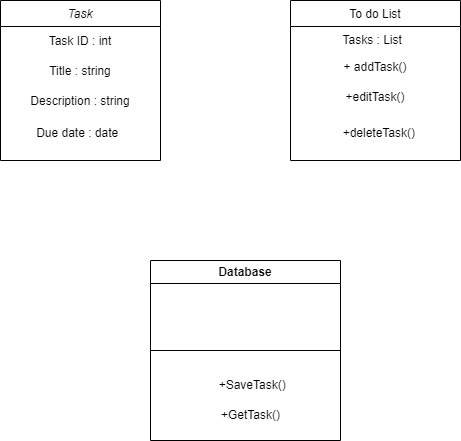

The diagram above was exported from draw.io. Its source (the exported page's mxGraphModel, read from the mxfile embedded in the PNG):
<mxGraphModel dx="1034" dy="442" grid="1" gridSize="10" guides="1" tooltips="1" connect="1" arrows="1" fold="1" page="1" pageScale="1" pageWidth="827" pageHeight="1169" math="0" shadow="0">
  <root>
    <mxCell id="WIyWlLk6GJQsqaUBKTNV-0" />
    <mxCell id="WIyWlLk6GJQsqaUBKTNV-1" parent="WIyWlLk6GJQsqaUBKTNV-0" />
    <mxCell id="zkfFHV4jXpPFQw0GAbJ--0" value="Task" style="swimlane;fontStyle=2;align=center;verticalAlign=top;childLayout=stackLayout;horizontal=1;startSize=26;horizontalStack=0;resizeParent=1;resizeLast=0;collapsible=1;marginBottom=0;rounded=0;shadow=0;strokeWidth=1;" parent="WIyWlLk6GJQsqaUBKTNV-1" vertex="1">
      <mxGeometry x="220" y="120" width="160" height="160" as="geometry">
        <mxRectangle x="230" y="140" width="160" height="26" as="alternateBounds" />
      </mxGeometry>
    </mxCell>
    <mxCell id="mDhuRxWWboxrMbMMR-Dz-5" value="Task ID : int" style="text;html=1;strokeColor=none;fillColor=none;align=center;verticalAlign=middle;whiteSpace=wrap;rounded=0;" parent="zkfFHV4jXpPFQw0GAbJ--0" vertex="1">
      <mxGeometry y="26" width="160" height="30" as="geometry" />
    </mxCell>
    <mxCell id="mDhuRxWWboxrMbMMR-Dz-6" value="Title : string" style="text;html=1;strokeColor=none;fillColor=none;align=center;verticalAlign=middle;whiteSpace=wrap;rounded=0;" parent="zkfFHV4jXpPFQw0GAbJ--0" vertex="1">
      <mxGeometry y="56" width="160" height="30" as="geometry" />
    </mxCell>
    <mxCell id="mDhuRxWWboxrMbMMR-Dz-7" value="Description : string" style="text;html=1;strokeColor=none;fillColor=none;align=center;verticalAlign=middle;whiteSpace=wrap;rounded=0;" parent="zkfFHV4jXpPFQw0GAbJ--0" vertex="1">
      <mxGeometry y="86" width="160" height="30" as="geometry" />
    </mxCell>
    <mxCell id="zkfFHV4jXpPFQw0GAbJ--13" value="To do List" style="swimlane;fontStyle=0;align=center;verticalAlign=top;childLayout=stackLayout;horizontal=1;startSize=26;horizontalStack=0;resizeParent=1;resizeLast=0;collapsible=1;marginBottom=0;rounded=0;shadow=0;strokeWidth=1;" parent="WIyWlLk6GJQsqaUBKTNV-1" vertex="1">
      <mxGeometry x="510" y="120" width="170" height="160" as="geometry">
        <mxRectangle x="340" y="380" width="170" height="26" as="alternateBounds" />
      </mxGeometry>
    </mxCell>
    <mxCell id="zkfFHV4jXpPFQw0GAbJ--14" value="              Tasks : List" style="text;align=left;verticalAlign=top;spacingLeft=4;spacingRight=4;overflow=hidden;rotatable=0;points=[[0,0.5],[1,0.5]];portConstraint=eastwest;" parent="zkfFHV4jXpPFQw0GAbJ--13" vertex="1">
      <mxGeometry y="26" width="170" height="26" as="geometry" />
    </mxCell>
    <mxCell id="mDhuRxWWboxrMbMMR-Dz-8" value="+ addTask()" style="text;html=1;strokeColor=none;fillColor=none;align=center;verticalAlign=middle;whiteSpace=wrap;rounded=0;" parent="zkfFHV4jXpPFQw0GAbJ--13" vertex="1">
      <mxGeometry y="52" width="170" height="30" as="geometry" />
    </mxCell>
    <mxCell id="mDhuRxWWboxrMbMMR-Dz-9" value="+editTask()" style="text;html=1;strokeColor=none;fillColor=none;align=center;verticalAlign=middle;whiteSpace=wrap;rounded=0;" parent="zkfFHV4jXpPFQw0GAbJ--13" vertex="1">
      <mxGeometry y="82" width="170" height="30" as="geometry" />
    </mxCell>
    <mxCell id="cyPA0_65jxY5OQiFtTSW-0" value="&amp;nbsp; &amp;nbsp; Due date : date" style="text;html=1;align=center;verticalAlign=middle;resizable=0;points=[];autosize=1;strokeColor=none;fillColor=none;" vertex="1" parent="WIyWlLk6GJQsqaUBKTNV-1">
      <mxGeometry x="230" y="238" width="120" height="30" as="geometry" />
    </mxCell>
    <mxCell id="cyPA0_65jxY5OQiFtTSW-1" value="&amp;nbsp; &amp;nbsp; &amp;nbsp; &amp;nbsp; &amp;nbsp; &amp;nbsp;+deleteTask()" style="text;html=1;align=center;verticalAlign=middle;resizable=0;points=[];autosize=1;strokeColor=none;fillColor=none;" vertex="1" parent="WIyWlLk6GJQsqaUBKTNV-1">
      <mxGeometry x="515" y="238" width="130" height="30" as="geometry" />
    </mxCell>
    <mxCell id="cyPA0_65jxY5OQiFtTSW-6" value="Database" style="swimlane;whiteSpace=wrap;html=1;" vertex="1" parent="WIyWlLk6GJQsqaUBKTNV-1">
      <mxGeometry x="370" y="380" width="190" height="180" as="geometry" />
    </mxCell>
    <mxCell id="cyPA0_65jxY5OQiFtTSW-16" value="&amp;nbsp; &amp;nbsp; +SaveTask()" style="text;html=1;align=center;verticalAlign=middle;resizable=0;points=[];autosize=1;strokeColor=none;fillColor=none;" vertex="1" parent="cyPA0_65jxY5OQiFtTSW-6">
      <mxGeometry x="45" y="110" width="100" height="30" as="geometry" />
    </mxCell>
    <mxCell id="cyPA0_65jxY5OQiFtTSW-17" value="+GetTask()" style="text;html=1;align=center;verticalAlign=middle;resizable=0;points=[];autosize=1;strokeColor=none;fillColor=none;" vertex="1" parent="cyPA0_65jxY5OQiFtTSW-6">
      <mxGeometry x="60" y="140" width="80" height="30" as="geometry" />
    </mxCell>
    <mxCell id="cyPA0_65jxY5OQiFtTSW-18" value="" style="endArrow=none;html=1;rounded=0;exitX=0;exitY=0.5;exitDx=0;exitDy=0;entryX=1;entryY=0.5;entryDx=0;entryDy=0;" edge="1" parent="WIyWlLk6GJQsqaUBKTNV-1" source="cyPA0_65jxY5OQiFtTSW-6" target="cyPA0_65jxY5OQiFtTSW-6">
      <mxGeometry width="50" height="50" relative="1" as="geometry">
        <mxPoint x="340" y="440" as="sourcePoint" />
        <mxPoint x="530" y="480" as="targetPoint" />
      </mxGeometry>
    </mxCell>
  </root>
</mxGraphModel>